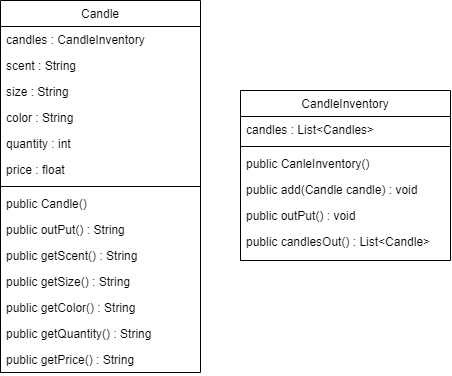

The diagram above was exported from draw.io. Its source (the exported page's mxGraphModel, read from the mxfile embedded in the PNG):
<mxGraphModel dx="657" dy="1074" grid="1" gridSize="10" guides="1" tooltips="1" connect="1" arrows="1" fold="1" page="1" pageScale="1" pageWidth="827" pageHeight="1169" math="0" shadow="0">
  <root>
    <mxCell id="WIyWlLk6GJQsqaUBKTNV-0" />
    <mxCell id="WIyWlLk6GJQsqaUBKTNV-1" parent="WIyWlLk6GJQsqaUBKTNV-0" />
    <mxCell id="zkfFHV4jXpPFQw0GAbJ--0" value="Candle" style="swimlane;fontStyle=0;align=center;verticalAlign=top;childLayout=stackLayout;horizontal=1;startSize=26;horizontalStack=0;resizeParent=1;resizeLast=0;collapsible=1;marginBottom=0;rounded=0;shadow=0;strokeWidth=1;" parent="WIyWlLk6GJQsqaUBKTNV-1" vertex="1">
      <mxGeometry x="250" y="170" width="200" height="372" as="geometry">
        <mxRectangle x="230" y="140" width="160" height="26" as="alternateBounds" />
      </mxGeometry>
    </mxCell>
    <mxCell id="V5JyX3C-mYOdgh3F9UHi-19" value="candles : CandleInventory" style="text;align=left;verticalAlign=top;spacingLeft=4;spacingRight=4;overflow=hidden;rotatable=0;points=[[0,0.5],[1,0.5]];portConstraint=eastwest;" vertex="1" parent="zkfFHV4jXpPFQw0GAbJ--0">
      <mxGeometry y="26" width="200" height="26" as="geometry" />
    </mxCell>
    <mxCell id="zkfFHV4jXpPFQw0GAbJ--1" value="scent : String" style="text;align=left;verticalAlign=top;spacingLeft=4;spacingRight=4;overflow=hidden;rotatable=0;points=[[0,0.5],[1,0.5]];portConstraint=eastwest;" parent="zkfFHV4jXpPFQw0GAbJ--0" vertex="1">
      <mxGeometry y="52" width="200" height="26" as="geometry" />
    </mxCell>
    <mxCell id="zkfFHV4jXpPFQw0GAbJ--2" value="size : String" style="text;align=left;verticalAlign=top;spacingLeft=4;spacingRight=4;overflow=hidden;rotatable=0;points=[[0,0.5],[1,0.5]];portConstraint=eastwest;rounded=0;shadow=0;html=0;" parent="zkfFHV4jXpPFQw0GAbJ--0" vertex="1">
      <mxGeometry y="78" width="200" height="26" as="geometry" />
    </mxCell>
    <mxCell id="zkfFHV4jXpPFQw0GAbJ--3" value="color : String" style="text;align=left;verticalAlign=top;spacingLeft=4;spacingRight=4;overflow=hidden;rotatable=0;points=[[0,0.5],[1,0.5]];portConstraint=eastwest;rounded=0;shadow=0;html=0;" parent="zkfFHV4jXpPFQw0GAbJ--0" vertex="1">
      <mxGeometry y="104" width="200" height="26" as="geometry" />
    </mxCell>
    <mxCell id="V5JyX3C-mYOdgh3F9UHi-0" value="quantity : int" style="text;align=left;verticalAlign=top;spacingLeft=4;spacingRight=4;overflow=hidden;rotatable=0;points=[[0,0.5],[1,0.5]];portConstraint=eastwest;rounded=0;shadow=0;html=0;" vertex="1" parent="zkfFHV4jXpPFQw0GAbJ--0">
      <mxGeometry y="130" width="200" height="26" as="geometry" />
    </mxCell>
    <mxCell id="V5JyX3C-mYOdgh3F9UHi-1" value="price : float" style="text;align=left;verticalAlign=top;spacingLeft=4;spacingRight=4;overflow=hidden;rotatable=0;points=[[0,0.5],[1,0.5]];portConstraint=eastwest;rounded=0;shadow=0;html=0;" vertex="1" parent="zkfFHV4jXpPFQw0GAbJ--0">
      <mxGeometry y="156" width="200" height="26" as="geometry" />
    </mxCell>
    <mxCell id="zkfFHV4jXpPFQw0GAbJ--4" value="" style="line;html=1;strokeWidth=1;align=left;verticalAlign=middle;spacingTop=-1;spacingLeft=3;spacingRight=3;rotatable=0;labelPosition=right;points=[];portConstraint=eastwest;" parent="zkfFHV4jXpPFQw0GAbJ--0" vertex="1">
      <mxGeometry y="182" width="200" height="8" as="geometry" />
    </mxCell>
    <mxCell id="zkfFHV4jXpPFQw0GAbJ--5" value="public Candle()" style="text;align=left;verticalAlign=top;spacingLeft=4;spacingRight=4;overflow=hidden;rotatable=0;points=[[0,0.5],[1,0.5]];portConstraint=eastwest;" parent="zkfFHV4jXpPFQw0GAbJ--0" vertex="1">
      <mxGeometry y="190" width="200" height="26" as="geometry" />
    </mxCell>
    <mxCell id="V5JyX3C-mYOdgh3F9UHi-3" value="public outPut() : String" style="text;align=left;verticalAlign=top;spacingLeft=4;spacingRight=4;overflow=hidden;rotatable=0;points=[[0,0.5],[1,0.5]];portConstraint=eastwest;" vertex="1" parent="zkfFHV4jXpPFQw0GAbJ--0">
      <mxGeometry y="216" width="200" height="26" as="geometry" />
    </mxCell>
    <mxCell id="V5JyX3C-mYOdgh3F9UHi-4" value="public getScent() : String" style="text;align=left;verticalAlign=top;spacingLeft=4;spacingRight=4;overflow=hidden;rotatable=0;points=[[0,0.5],[1,0.5]];portConstraint=eastwest;" vertex="1" parent="zkfFHV4jXpPFQw0GAbJ--0">
      <mxGeometry y="242" width="200" height="26" as="geometry" />
    </mxCell>
    <mxCell id="V5JyX3C-mYOdgh3F9UHi-15" value="public getSize() : String" style="text;align=left;verticalAlign=top;spacingLeft=4;spacingRight=4;overflow=hidden;rotatable=0;points=[[0,0.5],[1,0.5]];portConstraint=eastwest;" vertex="1" parent="zkfFHV4jXpPFQw0GAbJ--0">
      <mxGeometry y="268" width="200" height="26" as="geometry" />
    </mxCell>
    <mxCell id="V5JyX3C-mYOdgh3F9UHi-16" value="public getColor() : String" style="text;align=left;verticalAlign=top;spacingLeft=4;spacingRight=4;overflow=hidden;rotatable=0;points=[[0,0.5],[1,0.5]];portConstraint=eastwest;" vertex="1" parent="zkfFHV4jXpPFQw0GAbJ--0">
      <mxGeometry y="294" width="200" height="26" as="geometry" />
    </mxCell>
    <mxCell id="V5JyX3C-mYOdgh3F9UHi-17" value="public getQuantity() : String" style="text;align=left;verticalAlign=top;spacingLeft=4;spacingRight=4;overflow=hidden;rotatable=0;points=[[0,0.5],[1,0.5]];portConstraint=eastwest;" vertex="1" parent="zkfFHV4jXpPFQw0GAbJ--0">
      <mxGeometry y="320" width="200" height="26" as="geometry" />
    </mxCell>
    <mxCell id="V5JyX3C-mYOdgh3F9UHi-18" value="public getPrice() : String" style="text;align=left;verticalAlign=top;spacingLeft=4;spacingRight=4;overflow=hidden;rotatable=0;points=[[0,0.5],[1,0.5]];portConstraint=eastwest;" vertex="1" parent="zkfFHV4jXpPFQw0GAbJ--0">
      <mxGeometry y="346" width="200" height="26" as="geometry" />
    </mxCell>
    <mxCell id="zkfFHV4jXpPFQw0GAbJ--17" value="CandleInventory" style="swimlane;fontStyle=0;align=center;verticalAlign=top;childLayout=stackLayout;horizontal=1;startSize=26;horizontalStack=0;resizeParent=1;resizeLast=0;collapsible=1;marginBottom=0;rounded=0;shadow=0;strokeWidth=1;" parent="WIyWlLk6GJQsqaUBKTNV-1" vertex="1">
      <mxGeometry x="490" y="260" width="210" height="170" as="geometry">
        <mxRectangle x="550" y="140" width="160" height="26" as="alternateBounds" />
      </mxGeometry>
    </mxCell>
    <mxCell id="zkfFHV4jXpPFQw0GAbJ--18" value="candles : List&lt;Candles&gt;" style="text;align=left;verticalAlign=top;spacingLeft=4;spacingRight=4;overflow=hidden;rotatable=0;points=[[0,0.5],[1,0.5]];portConstraint=eastwest;" parent="zkfFHV4jXpPFQw0GAbJ--17" vertex="1">
      <mxGeometry y="26" width="210" height="26" as="geometry" />
    </mxCell>
    <mxCell id="zkfFHV4jXpPFQw0GAbJ--23" value="" style="line;html=1;strokeWidth=1;align=left;verticalAlign=middle;spacingTop=-1;spacingLeft=3;spacingRight=3;rotatable=0;labelPosition=right;points=[];portConstraint=eastwest;" parent="zkfFHV4jXpPFQw0GAbJ--17" vertex="1">
      <mxGeometry y="52" width="210" height="8" as="geometry" />
    </mxCell>
    <mxCell id="zkfFHV4jXpPFQw0GAbJ--24" value="public CanleInventory()" style="text;align=left;verticalAlign=top;spacingLeft=4;spacingRight=4;overflow=hidden;rotatable=0;points=[[0,0.5],[1,0.5]];portConstraint=eastwest;" parent="zkfFHV4jXpPFQw0GAbJ--17" vertex="1">
      <mxGeometry y="60" width="210" height="26" as="geometry" />
    </mxCell>
    <mxCell id="zkfFHV4jXpPFQw0GAbJ--25" value="public add(Candle candle) : void" style="text;align=left;verticalAlign=top;spacingLeft=4;spacingRight=4;overflow=hidden;rotatable=0;points=[[0,0.5],[1,0.5]];portConstraint=eastwest;" parent="zkfFHV4jXpPFQw0GAbJ--17" vertex="1">
      <mxGeometry y="86" width="210" height="26" as="geometry" />
    </mxCell>
    <mxCell id="V5JyX3C-mYOdgh3F9UHi-21" value="public outPut() : void" style="text;align=left;verticalAlign=top;spacingLeft=4;spacingRight=4;overflow=hidden;rotatable=0;points=[[0,0.5],[1,0.5]];portConstraint=eastwest;" vertex="1" parent="zkfFHV4jXpPFQw0GAbJ--17">
      <mxGeometry y="112" width="210" height="26" as="geometry" />
    </mxCell>
    <mxCell id="V5JyX3C-mYOdgh3F9UHi-22" value="public candlesOut() : List&lt;Candle&gt;" style="text;align=left;verticalAlign=top;spacingLeft=4;spacingRight=4;overflow=hidden;rotatable=0;points=[[0,0.5],[1,0.5]];portConstraint=eastwest;" vertex="1" parent="zkfFHV4jXpPFQw0GAbJ--17">
      <mxGeometry y="138" width="210" height="26" as="geometry" />
    </mxCell>
  </root>
</mxGraphModel>